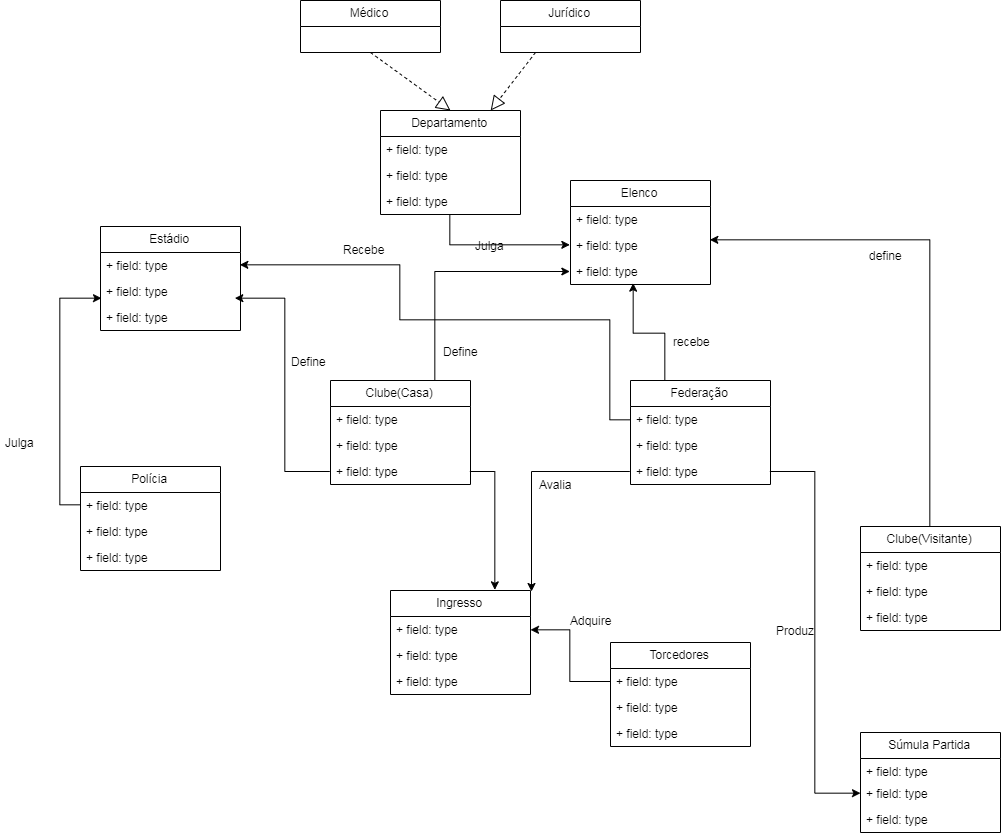

The diagram above was exported from draw.io. Its source (the exported page's mxGraphModel, read from the mxfile embedded in the PNG):
<mxGraphModel dx="2274" dy="1919" grid="1" gridSize="10" guides="1" tooltips="1" connect="1" arrows="1" fold="1" page="1" pageScale="1" pageWidth="827" pageHeight="1169" math="0" shadow="0">
  <root>
    <mxCell id="0" />
    <mxCell id="1" parent="0" />
    <mxCell id="AXV2S6jVjrilyK2EEYrv-61" style="edgeStyle=orthogonalEdgeStyle;rounded=0;orthogonalLoop=1;jettySize=auto;html=1;exitX=0.75;exitY=0;exitDx=0;exitDy=0;entryX=0;entryY=0.5;entryDx=0;entryDy=0;" edge="1" parent="1" source="AXV2S6jVjrilyK2EEYrv-1" target="AXV2S6jVjrilyK2EEYrv-60">
      <mxGeometry relative="1" as="geometry" />
    </mxCell>
    <mxCell id="AXV2S6jVjrilyK2EEYrv-1" value="Clube(Casa)" style="swimlane;fontStyle=0;childLayout=stackLayout;horizontal=1;startSize=26;fillColor=none;horizontalStack=0;resizeParent=1;resizeParentMax=0;resizeLast=0;collapsible=1;marginBottom=0;" vertex="1" parent="1">
      <mxGeometry x="70" y="40" width="140" height="104" as="geometry" />
    </mxCell>
    <mxCell id="AXV2S6jVjrilyK2EEYrv-2" value="+ field: type" style="text;strokeColor=none;fillColor=none;align=left;verticalAlign=top;spacingLeft=4;spacingRight=4;overflow=hidden;rotatable=0;points=[[0,0.5],[1,0.5]];portConstraint=eastwest;" vertex="1" parent="AXV2S6jVjrilyK2EEYrv-1">
      <mxGeometry y="26" width="140" height="26" as="geometry" />
    </mxCell>
    <mxCell id="AXV2S6jVjrilyK2EEYrv-3" value="+ field: type" style="text;strokeColor=none;fillColor=none;align=left;verticalAlign=top;spacingLeft=4;spacingRight=4;overflow=hidden;rotatable=0;points=[[0,0.5],[1,0.5]];portConstraint=eastwest;" vertex="1" parent="AXV2S6jVjrilyK2EEYrv-1">
      <mxGeometry y="52" width="140" height="26" as="geometry" />
    </mxCell>
    <mxCell id="AXV2S6jVjrilyK2EEYrv-4" value="+ field: type" style="text;strokeColor=none;fillColor=none;align=left;verticalAlign=top;spacingLeft=4;spacingRight=4;overflow=hidden;rotatable=0;points=[[0,0.5],[1,0.5]];portConstraint=eastwest;" vertex="1" parent="AXV2S6jVjrilyK2EEYrv-1">
      <mxGeometry y="78" width="140" height="26" as="geometry" />
    </mxCell>
    <mxCell id="AXV2S6jVjrilyK2EEYrv-66" style="edgeStyle=orthogonalEdgeStyle;rounded=0;orthogonalLoop=1;jettySize=auto;html=1;exitX=0.5;exitY=0;exitDx=0;exitDy=0;entryX=0.993;entryY=0.269;entryDx=0;entryDy=0;entryPerimeter=0;" edge="1" parent="1" source="AXV2S6jVjrilyK2EEYrv-5" target="AXV2S6jVjrilyK2EEYrv-59">
      <mxGeometry relative="1" as="geometry" />
    </mxCell>
    <mxCell id="AXV2S6jVjrilyK2EEYrv-5" value="Clube(Visitante)" style="swimlane;fontStyle=0;childLayout=stackLayout;horizontal=1;startSize=26;fillColor=none;horizontalStack=0;resizeParent=1;resizeParentMax=0;resizeLast=0;collapsible=1;marginBottom=0;" vertex="1" parent="1">
      <mxGeometry x="600" y="186" width="140" height="104" as="geometry" />
    </mxCell>
    <mxCell id="AXV2S6jVjrilyK2EEYrv-6" value="+ field: type" style="text;strokeColor=none;fillColor=none;align=left;verticalAlign=top;spacingLeft=4;spacingRight=4;overflow=hidden;rotatable=0;points=[[0,0.5],[1,0.5]];portConstraint=eastwest;" vertex="1" parent="AXV2S6jVjrilyK2EEYrv-5">
      <mxGeometry y="26" width="140" height="26" as="geometry" />
    </mxCell>
    <mxCell id="AXV2S6jVjrilyK2EEYrv-7" value="+ field: type" style="text;strokeColor=none;fillColor=none;align=left;verticalAlign=top;spacingLeft=4;spacingRight=4;overflow=hidden;rotatable=0;points=[[0,0.5],[1,0.5]];portConstraint=eastwest;" vertex="1" parent="AXV2S6jVjrilyK2EEYrv-5">
      <mxGeometry y="52" width="140" height="26" as="geometry" />
    </mxCell>
    <mxCell id="AXV2S6jVjrilyK2EEYrv-8" value="+ field: type" style="text;strokeColor=none;fillColor=none;align=left;verticalAlign=top;spacingLeft=4;spacingRight=4;overflow=hidden;rotatable=0;points=[[0,0.5],[1,0.5]];portConstraint=eastwest;" vertex="1" parent="AXV2S6jVjrilyK2EEYrv-5">
      <mxGeometry y="78" width="140" height="26" as="geometry" />
    </mxCell>
    <mxCell id="AXV2S6jVjrilyK2EEYrv-72" style="edgeStyle=orthogonalEdgeStyle;rounded=0;orthogonalLoop=1;jettySize=auto;html=1;exitX=0.25;exitY=0;exitDx=0;exitDy=0;entryX=0.45;entryY=0.962;entryDx=0;entryDy=0;entryPerimeter=0;" edge="1" parent="1" source="AXV2S6jVjrilyK2EEYrv-9" target="AXV2S6jVjrilyK2EEYrv-60">
      <mxGeometry relative="1" as="geometry" />
    </mxCell>
    <mxCell id="AXV2S6jVjrilyK2EEYrv-9" value="Federação" style="swimlane;fontStyle=0;childLayout=stackLayout;horizontal=1;startSize=26;fillColor=none;horizontalStack=0;resizeParent=1;resizeParentMax=0;resizeLast=0;collapsible=1;marginBottom=0;" vertex="1" parent="1">
      <mxGeometry x="370" y="40" width="140" height="104" as="geometry" />
    </mxCell>
    <mxCell id="AXV2S6jVjrilyK2EEYrv-10" value="+ field: type" style="text;strokeColor=none;fillColor=none;align=left;verticalAlign=top;spacingLeft=4;spacingRight=4;overflow=hidden;rotatable=0;points=[[0,0.5],[1,0.5]];portConstraint=eastwest;" vertex="1" parent="AXV2S6jVjrilyK2EEYrv-9">
      <mxGeometry y="26" width="140" height="26" as="geometry" />
    </mxCell>
    <mxCell id="AXV2S6jVjrilyK2EEYrv-11" value="+ field: type" style="text;strokeColor=none;fillColor=none;align=left;verticalAlign=top;spacingLeft=4;spacingRight=4;overflow=hidden;rotatable=0;points=[[0,0.5],[1,0.5]];portConstraint=eastwest;" vertex="1" parent="AXV2S6jVjrilyK2EEYrv-9">
      <mxGeometry y="52" width="140" height="26" as="geometry" />
    </mxCell>
    <mxCell id="AXV2S6jVjrilyK2EEYrv-12" value="+ field: type" style="text;strokeColor=none;fillColor=none;align=left;verticalAlign=top;spacingLeft=4;spacingRight=4;overflow=hidden;rotatable=0;points=[[0,0.5],[1,0.5]];portConstraint=eastwest;" vertex="1" parent="AXV2S6jVjrilyK2EEYrv-9">
      <mxGeometry y="78" width="140" height="26" as="geometry" />
    </mxCell>
    <mxCell id="AXV2S6jVjrilyK2EEYrv-13" value="Polícia" style="swimlane;fontStyle=0;childLayout=stackLayout;horizontal=1;startSize=26;fillColor=none;horizontalStack=0;resizeParent=1;resizeParentMax=0;resizeLast=0;collapsible=1;marginBottom=0;" vertex="1" parent="1">
      <mxGeometry x="-180" y="126" width="140" height="104" as="geometry" />
    </mxCell>
    <mxCell id="AXV2S6jVjrilyK2EEYrv-14" value="+ field: type" style="text;strokeColor=none;fillColor=none;align=left;verticalAlign=top;spacingLeft=4;spacingRight=4;overflow=hidden;rotatable=0;points=[[0,0.5],[1,0.5]];portConstraint=eastwest;" vertex="1" parent="AXV2S6jVjrilyK2EEYrv-13">
      <mxGeometry y="26" width="140" height="26" as="geometry" />
    </mxCell>
    <mxCell id="AXV2S6jVjrilyK2EEYrv-15" value="+ field: type" style="text;strokeColor=none;fillColor=none;align=left;verticalAlign=top;spacingLeft=4;spacingRight=4;overflow=hidden;rotatable=0;points=[[0,0.5],[1,0.5]];portConstraint=eastwest;" vertex="1" parent="AXV2S6jVjrilyK2EEYrv-13">
      <mxGeometry y="52" width="140" height="26" as="geometry" />
    </mxCell>
    <mxCell id="AXV2S6jVjrilyK2EEYrv-16" value="+ field: type" style="text;strokeColor=none;fillColor=none;align=left;verticalAlign=top;spacingLeft=4;spacingRight=4;overflow=hidden;rotatable=0;points=[[0,0.5],[1,0.5]];portConstraint=eastwest;" vertex="1" parent="AXV2S6jVjrilyK2EEYrv-13">
      <mxGeometry y="78" width="140" height="26" as="geometry" />
    </mxCell>
    <mxCell id="AXV2S6jVjrilyK2EEYrv-17" value="Torcedores" style="swimlane;fontStyle=0;childLayout=stackLayout;horizontal=1;startSize=26;fillColor=none;horizontalStack=0;resizeParent=1;resizeParentMax=0;resizeLast=0;collapsible=1;marginBottom=0;" vertex="1" parent="1">
      <mxGeometry x="350" y="302" width="140" height="104" as="geometry" />
    </mxCell>
    <mxCell id="AXV2S6jVjrilyK2EEYrv-18" value="+ field: type" style="text;strokeColor=none;fillColor=none;align=left;verticalAlign=top;spacingLeft=4;spacingRight=4;overflow=hidden;rotatable=0;points=[[0,0.5],[1,0.5]];portConstraint=eastwest;" vertex="1" parent="AXV2S6jVjrilyK2EEYrv-17">
      <mxGeometry y="26" width="140" height="26" as="geometry" />
    </mxCell>
    <mxCell id="AXV2S6jVjrilyK2EEYrv-19" value="+ field: type" style="text;strokeColor=none;fillColor=none;align=left;verticalAlign=top;spacingLeft=4;spacingRight=4;overflow=hidden;rotatable=0;points=[[0,0.5],[1,0.5]];portConstraint=eastwest;" vertex="1" parent="AXV2S6jVjrilyK2EEYrv-17">
      <mxGeometry y="52" width="140" height="26" as="geometry" />
    </mxCell>
    <mxCell id="AXV2S6jVjrilyK2EEYrv-20" value="+ field: type" style="text;strokeColor=none;fillColor=none;align=left;verticalAlign=top;spacingLeft=4;spacingRight=4;overflow=hidden;rotatable=0;points=[[0,0.5],[1,0.5]];portConstraint=eastwest;" vertex="1" parent="AXV2S6jVjrilyK2EEYrv-17">
      <mxGeometry y="78" width="140" height="26" as="geometry" />
    </mxCell>
    <mxCell id="AXV2S6jVjrilyK2EEYrv-23" value="Estádio" style="swimlane;fontStyle=0;childLayout=stackLayout;horizontal=1;startSize=26;fillColor=none;horizontalStack=0;resizeParent=1;resizeParentMax=0;resizeLast=0;collapsible=1;marginBottom=0;" vertex="1" parent="1">
      <mxGeometry x="-160" y="-114" width="140" height="104" as="geometry" />
    </mxCell>
    <mxCell id="AXV2S6jVjrilyK2EEYrv-24" value="+ field: type" style="text;strokeColor=none;fillColor=none;align=left;verticalAlign=top;spacingLeft=4;spacingRight=4;overflow=hidden;rotatable=0;points=[[0,0.5],[1,0.5]];portConstraint=eastwest;" vertex="1" parent="AXV2S6jVjrilyK2EEYrv-23">
      <mxGeometry y="26" width="140" height="26" as="geometry" />
    </mxCell>
    <mxCell id="AXV2S6jVjrilyK2EEYrv-25" value="+ field: type" style="text;strokeColor=none;fillColor=none;align=left;verticalAlign=top;spacingLeft=4;spacingRight=4;overflow=hidden;rotatable=0;points=[[0,0.5],[1,0.5]];portConstraint=eastwest;" vertex="1" parent="AXV2S6jVjrilyK2EEYrv-23">
      <mxGeometry y="52" width="140" height="26" as="geometry" />
    </mxCell>
    <mxCell id="AXV2S6jVjrilyK2EEYrv-26" value="+ field: type" style="text;strokeColor=none;fillColor=none;align=left;verticalAlign=top;spacingLeft=4;spacingRight=4;overflow=hidden;rotatable=0;points=[[0,0.5],[1,0.5]];portConstraint=eastwest;" vertex="1" parent="AXV2S6jVjrilyK2EEYrv-23">
      <mxGeometry y="78" width="140" height="26" as="geometry" />
    </mxCell>
    <mxCell id="AXV2S6jVjrilyK2EEYrv-27" value="Ingresso" style="swimlane;fontStyle=0;childLayout=stackLayout;horizontal=1;startSize=26;fillColor=none;horizontalStack=0;resizeParent=1;resizeParentMax=0;resizeLast=0;collapsible=1;marginBottom=0;" vertex="1" parent="1">
      <mxGeometry x="130" y="250" width="140" height="104" as="geometry" />
    </mxCell>
    <mxCell id="AXV2S6jVjrilyK2EEYrv-28" value="+ field: type" style="text;strokeColor=none;fillColor=none;align=left;verticalAlign=top;spacingLeft=4;spacingRight=4;overflow=hidden;rotatable=0;points=[[0,0.5],[1,0.5]];portConstraint=eastwest;" vertex="1" parent="AXV2S6jVjrilyK2EEYrv-27">
      <mxGeometry y="26" width="140" height="26" as="geometry" />
    </mxCell>
    <mxCell id="AXV2S6jVjrilyK2EEYrv-29" value="+ field: type" style="text;strokeColor=none;fillColor=none;align=left;verticalAlign=top;spacingLeft=4;spacingRight=4;overflow=hidden;rotatable=0;points=[[0,0.5],[1,0.5]];portConstraint=eastwest;" vertex="1" parent="AXV2S6jVjrilyK2EEYrv-27">
      <mxGeometry y="52" width="140" height="26" as="geometry" />
    </mxCell>
    <mxCell id="AXV2S6jVjrilyK2EEYrv-30" value="+ field: type" style="text;strokeColor=none;fillColor=none;align=left;verticalAlign=top;spacingLeft=4;spacingRight=4;overflow=hidden;rotatable=0;points=[[0,0.5],[1,0.5]];portConstraint=eastwest;" vertex="1" parent="AXV2S6jVjrilyK2EEYrv-27">
      <mxGeometry y="78" width="140" height="26" as="geometry" />
    </mxCell>
    <mxCell id="AXV2S6jVjrilyK2EEYrv-32" style="edgeStyle=orthogonalEdgeStyle;rounded=0;orthogonalLoop=1;jettySize=auto;html=1;exitX=0;exitY=0.5;exitDx=0;exitDy=0;entryX=0.96;entryY=-0.244;entryDx=0;entryDy=0;entryPerimeter=0;" edge="1" parent="1" source="AXV2S6jVjrilyK2EEYrv-4" target="AXV2S6jVjrilyK2EEYrv-26">
      <mxGeometry relative="1" as="geometry" />
    </mxCell>
    <mxCell id="AXV2S6jVjrilyK2EEYrv-33" value="Define" style="text;html=1;align=center;verticalAlign=middle;resizable=0;points=[];;autosize=1;" vertex="1" parent="1">
      <mxGeometry x="23" y="11" width="50" height="20" as="geometry" />
    </mxCell>
    <mxCell id="AXV2S6jVjrilyK2EEYrv-34" style="edgeStyle=orthogonalEdgeStyle;rounded=0;orthogonalLoop=1;jettySize=auto;html=1;exitX=0;exitY=0.5;exitDx=0;exitDy=0;entryX=0.007;entryY=-0.244;entryDx=0;entryDy=0;entryPerimeter=0;" edge="1" parent="1" source="AXV2S6jVjrilyK2EEYrv-14" target="AXV2S6jVjrilyK2EEYrv-26">
      <mxGeometry relative="1" as="geometry" />
    </mxCell>
    <mxCell id="AXV2S6jVjrilyK2EEYrv-35" value="Julga" style="text;html=1;align=center;verticalAlign=middle;resizable=0;points=[];;autosize=1;" vertex="1" parent="1">
      <mxGeometry x="-260" y="92" width="40" height="20" as="geometry" />
    </mxCell>
    <mxCell id="AXV2S6jVjrilyK2EEYrv-36" style="edgeStyle=orthogonalEdgeStyle;rounded=0;orthogonalLoop=1;jettySize=auto;html=1;exitX=1;exitY=0.5;exitDx=0;exitDy=0;entryX=0.75;entryY=0;entryDx=0;entryDy=0;" edge="1" parent="1" source="AXV2S6jVjrilyK2EEYrv-4" target="AXV2S6jVjrilyK2EEYrv-27">
      <mxGeometry relative="1" as="geometry" />
    </mxCell>
    <mxCell id="AXV2S6jVjrilyK2EEYrv-37" value="" style="edgeStyle=orthogonalEdgeStyle;rounded=0;orthogonalLoop=1;jettySize=auto;html=1;" edge="1" parent="1" source="AXV2S6jVjrilyK2EEYrv-18" target="AXV2S6jVjrilyK2EEYrv-28">
      <mxGeometry relative="1" as="geometry" />
    </mxCell>
    <mxCell id="AXV2S6jVjrilyK2EEYrv-38" style="edgeStyle=orthogonalEdgeStyle;rounded=0;orthogonalLoop=1;jettySize=auto;html=1;exitX=0;exitY=0.5;exitDx=0;exitDy=0;entryX=1.007;entryY=0.01;entryDx=0;entryDy=0;entryPerimeter=0;" edge="1" parent="1" source="AXV2S6jVjrilyK2EEYrv-12" target="AXV2S6jVjrilyK2EEYrv-27">
      <mxGeometry relative="1" as="geometry" />
    </mxCell>
    <mxCell id="AXV2S6jVjrilyK2EEYrv-39" value="Avalia" style="text;html=1;align=center;verticalAlign=middle;resizable=0;points=[];;autosize=1;" vertex="1" parent="1">
      <mxGeometry x="270" y="134" width="50" height="20" as="geometry" />
    </mxCell>
    <mxCell id="AXV2S6jVjrilyK2EEYrv-40" value="Adquire" style="text;html=1;align=center;verticalAlign=middle;resizable=0;points=[];;autosize=1;" vertex="1" parent="1">
      <mxGeometry x="300" y="270" width="60" height="20" as="geometry" />
    </mxCell>
    <mxCell id="AXV2S6jVjrilyK2EEYrv-41" value="Médico" style="swimlane;fontStyle=0;childLayout=stackLayout;horizontal=1;startSize=26;fillColor=none;horizontalStack=0;resizeParent=1;resizeParentMax=0;resizeLast=0;collapsible=1;marginBottom=0;" vertex="1" parent="1">
      <mxGeometry x="40" y="-340" width="140" height="52" as="geometry" />
    </mxCell>
    <mxCell id="AXV2S6jVjrilyK2EEYrv-64" style="edgeStyle=orthogonalEdgeStyle;rounded=0;orthogonalLoop=1;jettySize=auto;html=1;entryX=0;entryY=0.5;entryDx=0;entryDy=0;" edge="1" parent="1" source="AXV2S6jVjrilyK2EEYrv-45" target="AXV2S6jVjrilyK2EEYrv-59">
      <mxGeometry relative="1" as="geometry" />
    </mxCell>
    <mxCell id="AXV2S6jVjrilyK2EEYrv-45" value="Departamento" style="swimlane;fontStyle=0;childLayout=stackLayout;horizontal=1;startSize=26;fillColor=none;horizontalStack=0;resizeParent=1;resizeParentMax=0;resizeLast=0;collapsible=1;marginBottom=0;" vertex="1" parent="1">
      <mxGeometry x="120" y="-230" width="140" height="104" as="geometry" />
    </mxCell>
    <mxCell id="AXV2S6jVjrilyK2EEYrv-46" value="+ field: type" style="text;strokeColor=none;fillColor=none;align=left;verticalAlign=top;spacingLeft=4;spacingRight=4;overflow=hidden;rotatable=0;points=[[0,0.5],[1,0.5]];portConstraint=eastwest;" vertex="1" parent="AXV2S6jVjrilyK2EEYrv-45">
      <mxGeometry y="26" width="140" height="26" as="geometry" />
    </mxCell>
    <mxCell id="AXV2S6jVjrilyK2EEYrv-47" value="+ field: type" style="text;strokeColor=none;fillColor=none;align=left;verticalAlign=top;spacingLeft=4;spacingRight=4;overflow=hidden;rotatable=0;points=[[0,0.5],[1,0.5]];portConstraint=eastwest;" vertex="1" parent="AXV2S6jVjrilyK2EEYrv-45">
      <mxGeometry y="52" width="140" height="26" as="geometry" />
    </mxCell>
    <mxCell id="AXV2S6jVjrilyK2EEYrv-48" value="+ field: type" style="text;strokeColor=none;fillColor=none;align=left;verticalAlign=top;spacingLeft=4;spacingRight=4;overflow=hidden;rotatable=0;points=[[0,0.5],[1,0.5]];portConstraint=eastwest;" vertex="1" parent="AXV2S6jVjrilyK2EEYrv-45">
      <mxGeometry y="78" width="140" height="26" as="geometry" />
    </mxCell>
    <mxCell id="AXV2S6jVjrilyK2EEYrv-50" value="" style="endArrow=block;dashed=1;endFill=0;endSize=12;html=1;exitX=0.5;exitY=1;exitDx=0;exitDy=0;entryX=0.5;entryY=0;entryDx=0;entryDy=0;" edge="1" parent="1" source="AXV2S6jVjrilyK2EEYrv-41" target="AXV2S6jVjrilyK2EEYrv-45">
      <mxGeometry width="160" relative="1" as="geometry">
        <mxPoint x="80" y="-240" as="sourcePoint" />
        <mxPoint x="240" y="-240" as="targetPoint" />
      </mxGeometry>
    </mxCell>
    <mxCell id="AXV2S6jVjrilyK2EEYrv-51" value="Jurídico" style="swimlane;fontStyle=0;childLayout=stackLayout;horizontal=1;startSize=26;fillColor=none;horizontalStack=0;resizeParent=1;resizeParentMax=0;resizeLast=0;collapsible=1;marginBottom=0;" vertex="1" parent="1">
      <mxGeometry x="240" y="-340" width="140" height="52" as="geometry" />
    </mxCell>
    <mxCell id="AXV2S6jVjrilyK2EEYrv-55" value="" style="endArrow=block;dashed=1;endFill=0;endSize=12;html=1;exitX=0.25;exitY=1;exitDx=0;exitDy=0;" edge="1" parent="1" source="AXV2S6jVjrilyK2EEYrv-51" target="AXV2S6jVjrilyK2EEYrv-45">
      <mxGeometry width="160" relative="1" as="geometry">
        <mxPoint x="210" y="-288" as="sourcePoint" />
        <mxPoint x="270" y="-150" as="targetPoint" />
      </mxGeometry>
    </mxCell>
    <mxCell id="AXV2S6jVjrilyK2EEYrv-57" value="Elenco" style="swimlane;fontStyle=0;childLayout=stackLayout;horizontal=1;startSize=26;fillColor=none;horizontalStack=0;resizeParent=1;resizeParentMax=0;resizeLast=0;collapsible=1;marginBottom=0;" vertex="1" parent="1">
      <mxGeometry x="310" y="-160" width="140" height="104" as="geometry" />
    </mxCell>
    <mxCell id="AXV2S6jVjrilyK2EEYrv-58" value="+ field: type" style="text;strokeColor=none;fillColor=none;align=left;verticalAlign=top;spacingLeft=4;spacingRight=4;overflow=hidden;rotatable=0;points=[[0,0.5],[1,0.5]];portConstraint=eastwest;" vertex="1" parent="AXV2S6jVjrilyK2EEYrv-57">
      <mxGeometry y="26" width="140" height="26" as="geometry" />
    </mxCell>
    <mxCell id="AXV2S6jVjrilyK2EEYrv-59" value="+ field: type" style="text;strokeColor=none;fillColor=none;align=left;verticalAlign=top;spacingLeft=4;spacingRight=4;overflow=hidden;rotatable=0;points=[[0,0.5],[1,0.5]];portConstraint=eastwest;" vertex="1" parent="AXV2S6jVjrilyK2EEYrv-57">
      <mxGeometry y="52" width="140" height="26" as="geometry" />
    </mxCell>
    <mxCell id="AXV2S6jVjrilyK2EEYrv-60" value="+ field: type" style="text;strokeColor=none;fillColor=none;align=left;verticalAlign=top;spacingLeft=4;spacingRight=4;overflow=hidden;rotatable=0;points=[[0,0.5],[1,0.5]];portConstraint=eastwest;" vertex="1" parent="AXV2S6jVjrilyK2EEYrv-57">
      <mxGeometry y="78" width="140" height="26" as="geometry" />
    </mxCell>
    <mxCell id="AXV2S6jVjrilyK2EEYrv-62" value="Define" style="text;html=1;align=center;verticalAlign=middle;resizable=0;points=[];;autosize=1;" vertex="1" parent="1">
      <mxGeometry x="175" y="1" width="50" height="20" as="geometry" />
    </mxCell>
    <mxCell id="AXV2S6jVjrilyK2EEYrv-65" value="Julga" style="text;html=1;align=center;verticalAlign=middle;resizable=0;points=[];;autosize=1;" vertex="1" parent="1">
      <mxGeometry x="209" y="-105" width="40" height="20" as="geometry" />
    </mxCell>
    <mxCell id="AXV2S6jVjrilyK2EEYrv-67" value="define" style="text;html=1;align=center;verticalAlign=middle;resizable=0;points=[];;autosize=1;" vertex="1" parent="1">
      <mxGeometry x="600" y="-95" width="50" height="20" as="geometry" />
    </mxCell>
    <mxCell id="AXV2S6jVjrilyK2EEYrv-68" value="Súmula Partida" style="swimlane;fontStyle=0;childLayout=stackLayout;horizontal=1;startSize=26;fillColor=none;horizontalStack=0;resizeParent=1;resizeParentMax=0;resizeLast=0;collapsible=1;marginBottom=0;" vertex="1" parent="1">
      <mxGeometry x="600" y="392" width="140" height="100" as="geometry" />
    </mxCell>
    <mxCell id="AXV2S6jVjrilyK2EEYrv-69" value="+ field: type" style="text;strokeColor=none;fillColor=none;align=left;verticalAlign=top;spacingLeft=4;spacingRight=4;overflow=hidden;rotatable=0;points=[[0,0.5],[1,0.5]];portConstraint=eastwest;" vertex="1" parent="AXV2S6jVjrilyK2EEYrv-68">
      <mxGeometry y="26" width="140" height="22" as="geometry" />
    </mxCell>
    <mxCell id="AXV2S6jVjrilyK2EEYrv-70" value="+ field: type" style="text;strokeColor=none;fillColor=none;align=left;verticalAlign=top;spacingLeft=4;spacingRight=4;overflow=hidden;rotatable=0;points=[[0,0.5],[1,0.5]];portConstraint=eastwest;" vertex="1" parent="AXV2S6jVjrilyK2EEYrv-68">
      <mxGeometry y="48" width="140" height="26" as="geometry" />
    </mxCell>
    <mxCell id="AXV2S6jVjrilyK2EEYrv-71" value="+ field: type" style="text;strokeColor=none;fillColor=none;align=left;verticalAlign=top;spacingLeft=4;spacingRight=4;overflow=hidden;rotatable=0;points=[[0,0.5],[1,0.5]];portConstraint=eastwest;" vertex="1" parent="AXV2S6jVjrilyK2EEYrv-68">
      <mxGeometry y="74" width="140" height="26" as="geometry" />
    </mxCell>
    <mxCell id="AXV2S6jVjrilyK2EEYrv-73" value="recebe" style="text;html=1;align=center;verticalAlign=middle;resizable=0;points=[];;autosize=1;" vertex="1" parent="1">
      <mxGeometry x="406" y="-9" width="50" height="20" as="geometry" />
    </mxCell>
    <mxCell id="AXV2S6jVjrilyK2EEYrv-74" style="edgeStyle=orthogonalEdgeStyle;rounded=0;orthogonalLoop=1;jettySize=auto;html=1;exitX=1;exitY=0.5;exitDx=0;exitDy=0;" edge="1" parent="1" source="AXV2S6jVjrilyK2EEYrv-12" target="AXV2S6jVjrilyK2EEYrv-70">
      <mxGeometry relative="1" as="geometry" />
    </mxCell>
    <mxCell id="AXV2S6jVjrilyK2EEYrv-75" value="Produz" style="text;html=1;align=center;verticalAlign=middle;resizable=0;points=[];;autosize=1;" vertex="1" parent="1">
      <mxGeometry x="510" y="280" width="50" height="20" as="geometry" />
    </mxCell>
    <mxCell id="AXV2S6jVjrilyK2EEYrv-78" style="edgeStyle=orthogonalEdgeStyle;rounded=0;orthogonalLoop=1;jettySize=auto;html=1;exitX=0;exitY=0.5;exitDx=0;exitDy=0;entryX=1;entryY=0.5;entryDx=0;entryDy=0;" edge="1" parent="1" source="AXV2S6jVjrilyK2EEYrv-10" target="AXV2S6jVjrilyK2EEYrv-24">
      <mxGeometry relative="1" as="geometry">
        <Array as="points">
          <mxPoint x="349" y="79" />
          <mxPoint x="349" y="-21" />
          <mxPoint x="139" y="-21" />
          <mxPoint x="139" y="-76" />
        </Array>
      </mxGeometry>
    </mxCell>
    <mxCell id="AXV2S6jVjrilyK2EEYrv-79" value="Recebe" style="text;html=1;align=center;verticalAlign=middle;resizable=0;points=[];;autosize=1;" vertex="1" parent="1">
      <mxGeometry x="73" y="-101" width="60" height="20" as="geometry" />
    </mxCell>
  </root>
</mxGraphModel>